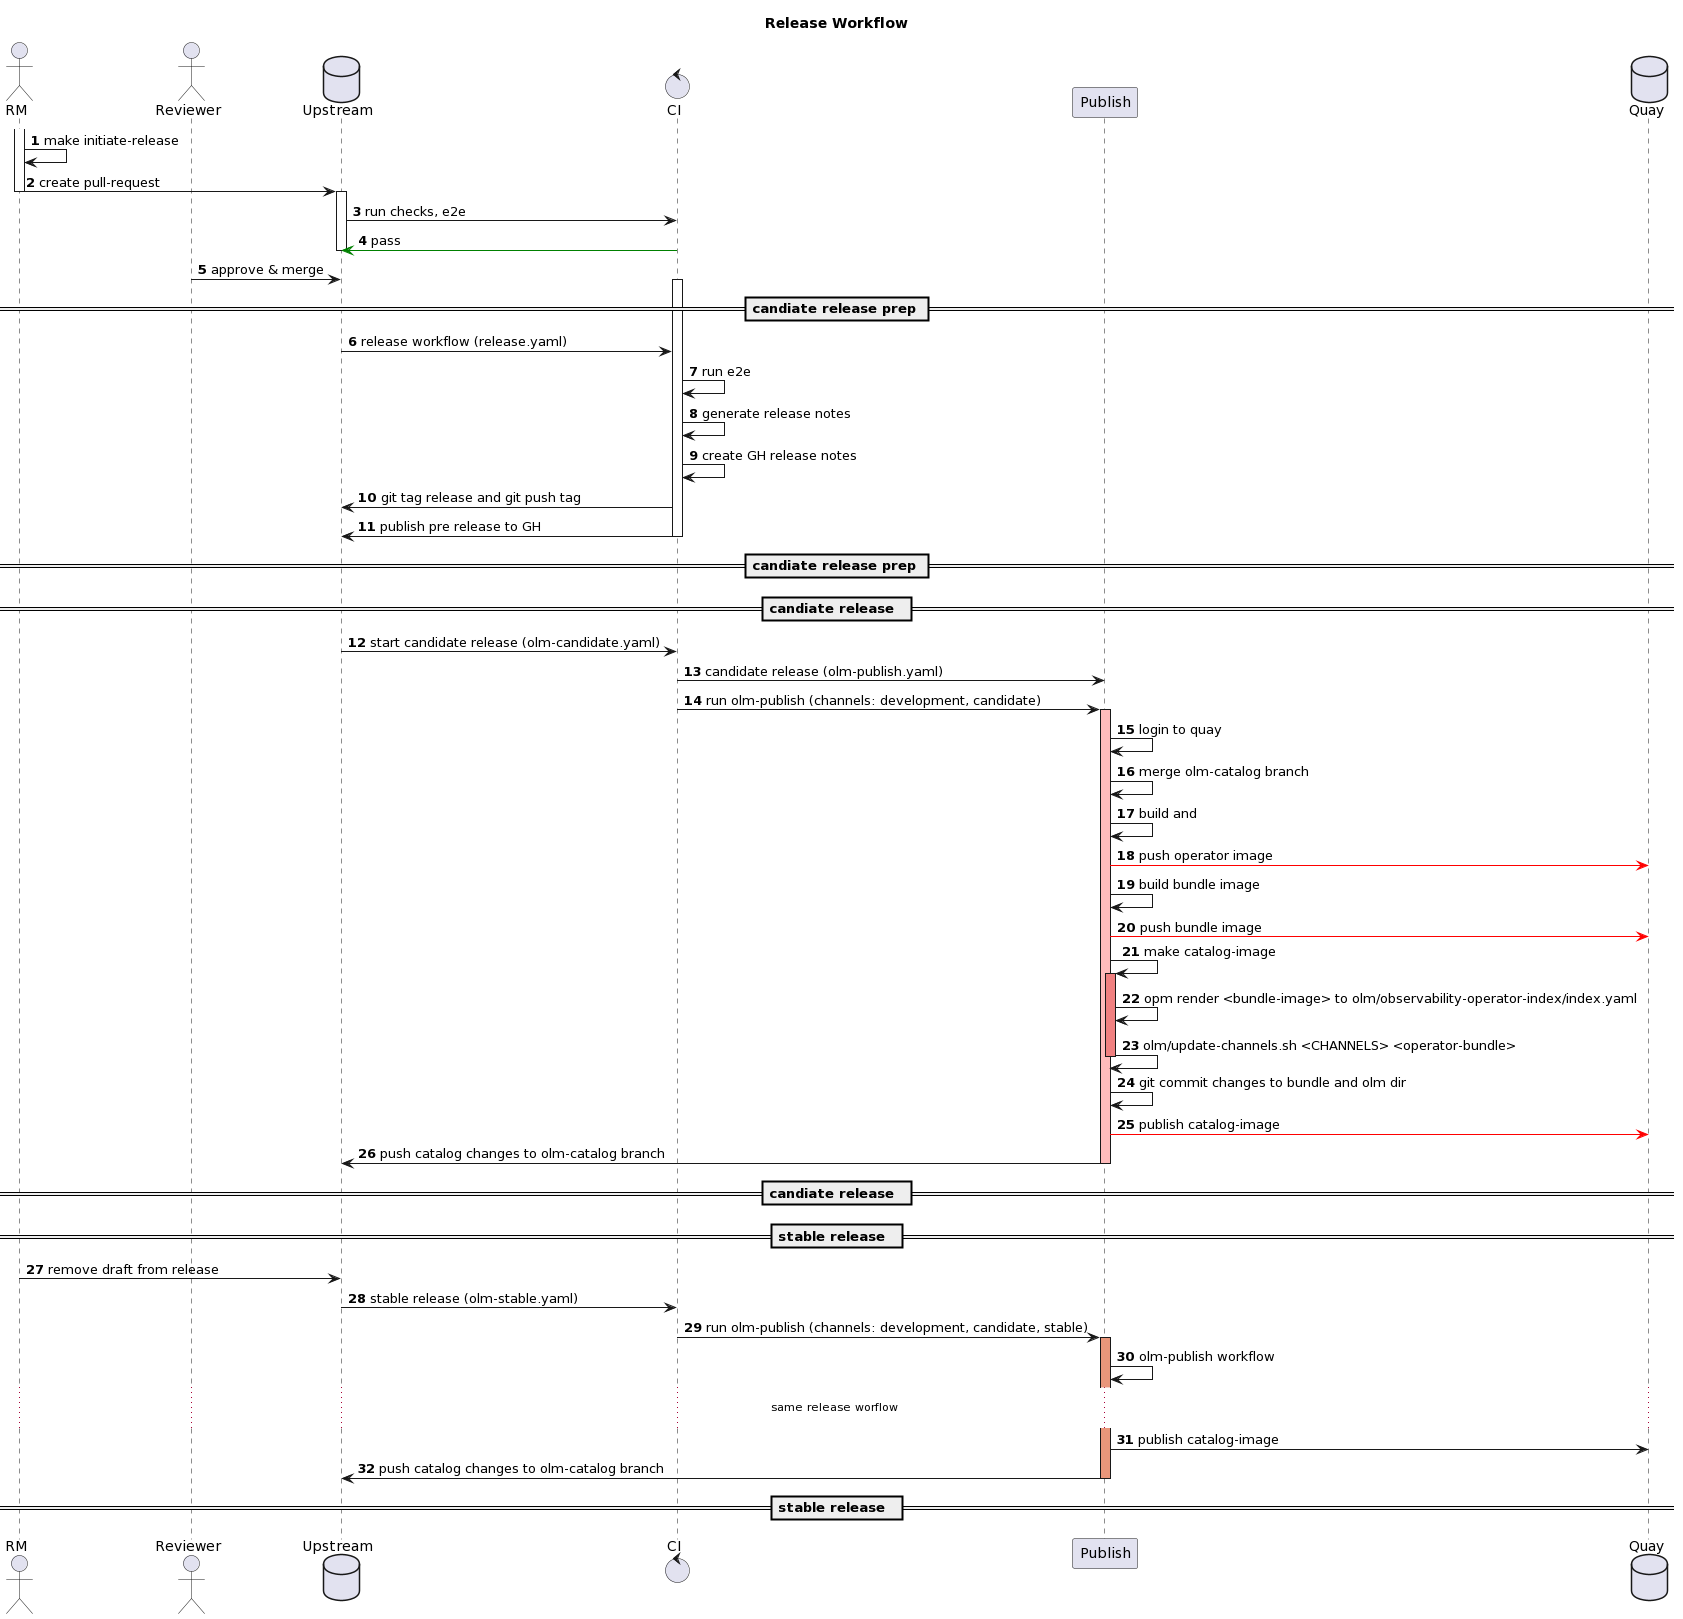

The diagram above was rendered by PlantUML. Its source (embedded in the PNG):
@startuml
title Release Workflow
autonumber
actor RM order 10
actor Reviewer order 20
database Upstream order 30
control CI order 40
participant Publish order 50
database Quay order 60

activate RM
RM -> RM: make initiate-release
RM -> Upstream: create pull-request
deactivate RM

activate Upstream
Upstream -> CI: run checks, e2e
CI -[#green]> Upstream:  pass
deactivate Upstream

actor Reviewer
Reviewer -> Upstream: approve & merge

== candiate release prep ==
activate CI 
Upstream -> CI: release workflow (release.yaml)
CI -> CI: run e2e
CI -> CI: generate release notes
CI -> CI: create GH release notes
CI -> Upstream: git tag release and git push tag
CI -> Upstream: publish pre release to GH
deactivate CI
== candiate release prep ==

== candiate release  ==
Upstream -> CI: start candidate release (olm-candidate.yaml)
CI -> Publish: candidate release (olm-publish.yaml)
CI -> Publish: run olm-publish (channels: development, candidate)
    activate Publish #FFBBBB
    Publish -> Publish: login to quay
    Publish -> Publish: merge olm-catalog branch
    Publish -> Publish: build and 
    Publish -[#red]> Quay: push operator image
    Publish -> Publish: build bundle image
    Publish -[#red]> Quay: push bundle image
    Publish -> Publish: make catalog-image
    
        activate Publish #lightcoral
        Publish -> Publish: opm render <bundle-image> to olm/observability-operator-index/index.yaml
        Publish -> Publish: olm/update-channels.sh <CHANNELS> <operator-bundle>
        deactivate Publish
    Publish -> Publish: git commit changes to bundle and olm dir
    Publish -[#red]> Quay: publish catalog-image
    Publish -> Upstream:  push catalog changes to olm-catalog branch
    deactivate Publish
== candiate release  ==

== stable release  ==
RM -> Upstream: remove draft from release 
Upstream -> CI: stable release (olm-stable.yaml)
CI -> Publish: run olm-publish (channels: development, candidate, stable)
    activate Publish #DarkSalmon
    Publish -> Publish: olm-publish workflow
    ...same release worflow...
    Publish -> Quay: publish catalog-image
    Publish -> Upstream:  push catalog changes to olm-catalog branch
    deactivate Publish
== stable release  ==



' actor RM
' 
' 
' activate Local
' RM -> Local: git fetch upstream
' RM -> Local: git checkout -b release-<v>-rhobs<p> <v>
' deactivate Local
' RM -> Downstream: git push origin <v>:release-<v>-rhobs<v>
' 
' ' make start by pushing the upstream release to fork
' Local -> Downstream: git push origin FETCH_HEAD:ref/heads/release-<version>-rhobs<patch>
' Local -> Local: git merge --squash rhobs-scripts



' Prometheus -> AlertManager: fire: ApplicationDown
' activate AlertManager #FFBBBB
' AlertManager -> PagerDuty: notify: ApplicationDown firing
' PagerDuty -> PagerDuty: << alerts: ApplicationDown >>
' deactivate
' 
' Prometheus -> AlertManager:  fire: NetworkOutage
' activate AlertManager #883388
' AlertManager -> AlertManager: inhibit ApplicationDown
' AlertManager -> PagerDuty: notify: NetworkOutage firing
' PagerDuty -> PagerDuty: << alerts: ApplicationDown, NetworkOutage >>
' deactivate AlertManager
' 
' Prometheus -> AlertManager: resolve: ApplicationDown
' activate AlertManager #183318
' AlertManager -> AlertManager: resolve: ApplicationDown
' AlertManager -> AlertManager: supress: ApplicationDown resolved
' deactivate AlertManager
' 
' 
' Prometheus -> AlertManager: resolve: NetworkOutage
' activate AlertManager #287728
' AlertManager -> AlertManager: resolve: NetworkOutage
' AlertManager -> PagerDuty: notify resolved: NetworkOutage
' PagerDuty -> PagerDuty: resolve: NetworkOutage
' deactivate AlertManager
' 
' == Orphaned Alert ==
' PagerDuty -> PagerDuty: alerts: ApplicationDown
' 
' 
'
@enduml